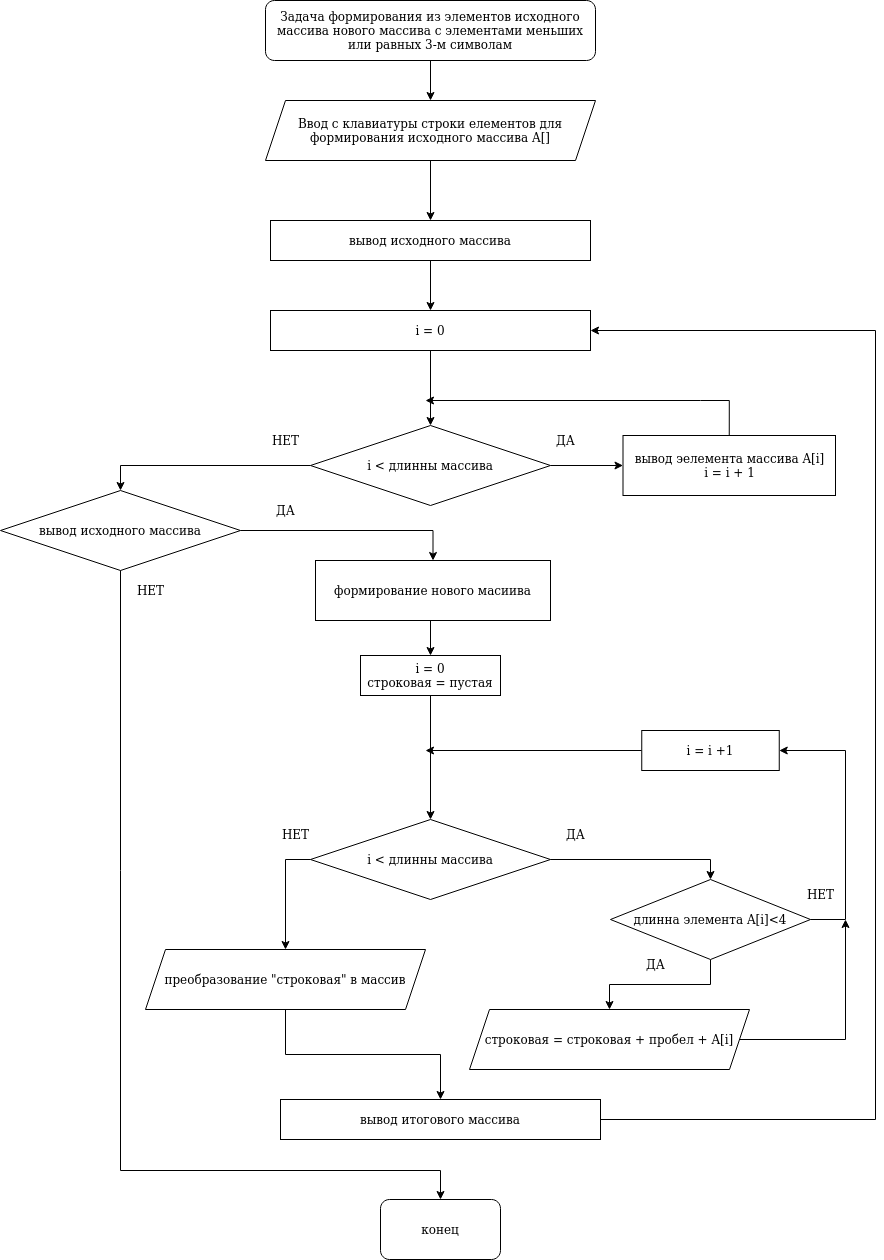

The diagram above was exported from draw.io. Its source (the exported page's mxGraphModel, read from the mxfile embedded in the PNG):
<mxGraphModel dx="2175" dy="1962" grid="1" gridSize="10" guides="1" tooltips="1" connect="1" arrows="1" fold="1" page="1" pageScale="1" pageWidth="827" pageHeight="1169" math="0" shadow="0">
  <root>
    <mxCell id="0" />
    <mxCell id="1" parent="0" />
    <mxCell id="tnBxB9eyRQ0Yu_RCwi4V-86" value="" style="group" vertex="1" connectable="0" parent="1">
      <mxGeometry x="-24" y="-1150" width="875" height="1259" as="geometry" />
    </mxCell>
    <mxCell id="tnBxB9eyRQ0Yu_RCwi4V-1" value="Задача формирования из элементов исходного массива нового массива с элементами меньших или равных 3-м символам" style="rounded=1;whiteSpace=wrap;html=1;" vertex="1" parent="tnBxB9eyRQ0Yu_RCwi4V-86">
      <mxGeometry x="265" width="330" height="60" as="geometry" />
    </mxCell>
    <mxCell id="tnBxB9eyRQ0Yu_RCwi4V-2" value="Ввод с клавиатуры строки елементов для формирования исходного массива A[]" style="shape=parallelogram;perimeter=parallelogramPerimeter;whiteSpace=wrap;html=1;fixedSize=1;" vertex="1" parent="tnBxB9eyRQ0Yu_RCwi4V-86">
      <mxGeometry x="265" y="100" width="330" height="60" as="geometry" />
    </mxCell>
    <mxCell id="tnBxB9eyRQ0Yu_RCwi4V-57" style="edgeStyle=orthogonalEdgeStyle;rounded=0;orthogonalLoop=1;jettySize=auto;html=1;entryX=0.5;entryY=0;entryDx=0;entryDy=0;" edge="1" parent="tnBxB9eyRQ0Yu_RCwi4V-86" source="tnBxB9eyRQ0Yu_RCwi4V-1" target="tnBxB9eyRQ0Yu_RCwi4V-2">
      <mxGeometry relative="1" as="geometry" />
    </mxCell>
    <mxCell id="tnBxB9eyRQ0Yu_RCwi4V-5" value="&lt;div&gt;вывод исходного массива&lt;/div&gt;" style="rounded=0;whiteSpace=wrap;html=1;" vertex="1" parent="tnBxB9eyRQ0Yu_RCwi4V-86">
      <mxGeometry x="270" y="220" width="320" height="40" as="geometry" />
    </mxCell>
    <mxCell id="tnBxB9eyRQ0Yu_RCwi4V-58" style="edgeStyle=orthogonalEdgeStyle;rounded=0;orthogonalLoop=1;jettySize=auto;html=1;" edge="1" parent="tnBxB9eyRQ0Yu_RCwi4V-86" source="tnBxB9eyRQ0Yu_RCwi4V-2" target="tnBxB9eyRQ0Yu_RCwi4V-5">
      <mxGeometry relative="1" as="geometry" />
    </mxCell>
    <mxCell id="tnBxB9eyRQ0Yu_RCwi4V-66" style="edgeStyle=orthogonalEdgeStyle;rounded=0;orthogonalLoop=1;jettySize=auto;html=1;exitX=0.5;exitY=0;exitDx=0;exitDy=0;" edge="1" parent="tnBxB9eyRQ0Yu_RCwi4V-86" source="tnBxB9eyRQ0Yu_RCwi4V-6">
      <mxGeometry relative="1" as="geometry">
        <mxPoint x="425" y="400" as="targetPoint" />
        <Array as="points">
          <mxPoint x="700" y="400" />
          <mxPoint x="430" y="400" />
        </Array>
      </mxGeometry>
    </mxCell>
    <mxCell id="tnBxB9eyRQ0Yu_RCwi4V-6" value="&lt;div&gt;вывод эелемента массива A[i]&lt;br&gt;&lt;/div&gt;&lt;div&gt;i = i + 1&lt;br&gt;&lt;/div&gt;" style="whiteSpace=wrap;html=1;" vertex="1" parent="tnBxB9eyRQ0Yu_RCwi4V-86">
      <mxGeometry x="622.5" y="435" width="212.5" height="60" as="geometry" />
    </mxCell>
    <mxCell id="tnBxB9eyRQ0Yu_RCwi4V-8" value="ДА" style="text;html=1;align=center;verticalAlign=middle;resizable=0;points=[];autosize=1;strokeColor=none;fillColor=none;" vertex="1" parent="tnBxB9eyRQ0Yu_RCwi4V-86">
      <mxGeometry x="545" y="425" width="40" height="30" as="geometry" />
    </mxCell>
    <mxCell id="tnBxB9eyRQ0Yu_RCwi4V-9" value="формирование нового масиива" style="whiteSpace=wrap;html=1;" vertex="1" parent="tnBxB9eyRQ0Yu_RCwi4V-86">
      <mxGeometry x="315" y="560" width="235" height="60" as="geometry" />
    </mxCell>
    <mxCell id="tnBxB9eyRQ0Yu_RCwi4V-11" value="НЕТ" style="text;html=1;align=center;verticalAlign=middle;resizable=0;points=[];autosize=1;strokeColor=none;fillColor=none;" vertex="1" parent="tnBxB9eyRQ0Yu_RCwi4V-86">
      <mxGeometry x="260" y="425" width="50" height="30" as="geometry" />
    </mxCell>
    <mxCell id="tnBxB9eyRQ0Yu_RCwi4V-63" style="edgeStyle=orthogonalEdgeStyle;rounded=0;orthogonalLoop=1;jettySize=auto;html=1;exitX=1;exitY=0.5;exitDx=0;exitDy=0;entryX=0;entryY=0.5;entryDx=0;entryDy=0;" edge="1" parent="tnBxB9eyRQ0Yu_RCwi4V-86" source="tnBxB9eyRQ0Yu_RCwi4V-61" target="tnBxB9eyRQ0Yu_RCwi4V-6">
      <mxGeometry relative="1" as="geometry" />
    </mxCell>
    <mxCell id="tnBxB9eyRQ0Yu_RCwi4V-61" value="i &amp;lt; длинны массива" style="rhombus;whiteSpace=wrap;html=1;" vertex="1" parent="tnBxB9eyRQ0Yu_RCwi4V-86">
      <mxGeometry x="310" y="425" width="240" height="80" as="geometry" />
    </mxCell>
    <mxCell id="tnBxB9eyRQ0Yu_RCwi4V-68" style="edgeStyle=orthogonalEdgeStyle;rounded=0;orthogonalLoop=1;jettySize=auto;html=1;exitX=1;exitY=0.5;exitDx=0;exitDy=0;entryX=0.5;entryY=0;entryDx=0;entryDy=0;" edge="1" parent="tnBxB9eyRQ0Yu_RCwi4V-86" source="tnBxB9eyRQ0Yu_RCwi4V-62" target="tnBxB9eyRQ0Yu_RCwi4V-9">
      <mxGeometry relative="1" as="geometry">
        <mxPoint x="245" y="530" as="sourcePoint" />
      </mxGeometry>
    </mxCell>
    <mxCell id="tnBxB9eyRQ0Yu_RCwi4V-62" value="вывод исходного массива" style="rhombus;whiteSpace=wrap;html=1;" vertex="1" parent="tnBxB9eyRQ0Yu_RCwi4V-86">
      <mxGeometry y="490" width="240" height="80" as="geometry" />
    </mxCell>
    <mxCell id="tnBxB9eyRQ0Yu_RCwi4V-67" style="edgeStyle=orthogonalEdgeStyle;rounded=0;orthogonalLoop=1;jettySize=auto;html=1;exitX=0;exitY=0.5;exitDx=0;exitDy=0;entryX=0.5;entryY=0;entryDx=0;entryDy=0;" edge="1" parent="tnBxB9eyRQ0Yu_RCwi4V-86" source="tnBxB9eyRQ0Yu_RCwi4V-61" target="tnBxB9eyRQ0Yu_RCwi4V-62">
      <mxGeometry relative="1" as="geometry" />
    </mxCell>
    <mxCell id="tnBxB9eyRQ0Yu_RCwi4V-69" value="ДА" style="text;html=1;align=center;verticalAlign=middle;resizable=0;points=[];autosize=1;strokeColor=none;fillColor=none;" vertex="1" parent="tnBxB9eyRQ0Yu_RCwi4V-86">
      <mxGeometry x="265" y="495" width="40" height="30" as="geometry" />
    </mxCell>
    <mxCell id="tnBxB9eyRQ0Yu_RCwi4V-71" value="НЕТ" style="text;html=1;align=center;verticalAlign=middle;resizable=0;points=[];autosize=1;strokeColor=none;fillColor=none;" vertex="1" parent="tnBxB9eyRQ0Yu_RCwi4V-86">
      <mxGeometry x="125" y="575" width="50" height="30" as="geometry" />
    </mxCell>
    <mxCell id="tnBxB9eyRQ0Yu_RCwi4V-85" style="edgeStyle=orthogonalEdgeStyle;rounded=0;orthogonalLoop=1;jettySize=auto;html=1;exitX=0.5;exitY=1;exitDx=0;exitDy=0;" edge="1" parent="tnBxB9eyRQ0Yu_RCwi4V-86" source="tnBxB9eyRQ0Yu_RCwi4V-75" target="tnBxB9eyRQ0Yu_RCwi4V-61">
      <mxGeometry relative="1" as="geometry" />
    </mxCell>
    <mxCell id="tnBxB9eyRQ0Yu_RCwi4V-75" value="i = 0" style="rounded=0;whiteSpace=wrap;html=1;" vertex="1" parent="tnBxB9eyRQ0Yu_RCwi4V-86">
      <mxGeometry x="270" y="310" width="320" height="40" as="geometry" />
    </mxCell>
    <mxCell id="tnBxB9eyRQ0Yu_RCwi4V-76" style="edgeStyle=orthogonalEdgeStyle;rounded=0;orthogonalLoop=1;jettySize=auto;html=1;" edge="1" parent="tnBxB9eyRQ0Yu_RCwi4V-86" source="tnBxB9eyRQ0Yu_RCwi4V-5" target="tnBxB9eyRQ0Yu_RCwi4V-75">
      <mxGeometry relative="1" as="geometry" />
    </mxCell>
    <mxCell id="tnBxB9eyRQ0Yu_RCwi4V-77" value="&lt;div&gt;i = 0 &lt;br&gt;&lt;/div&gt;&lt;div&gt;строковая = пустая&lt;br&gt;&lt;/div&gt;" style="rounded=0;whiteSpace=wrap;html=1;" vertex="1" parent="tnBxB9eyRQ0Yu_RCwi4V-86">
      <mxGeometry x="360" y="655" width="140" height="40" as="geometry" />
    </mxCell>
    <mxCell id="tnBxB9eyRQ0Yu_RCwi4V-81" style="edgeStyle=orthogonalEdgeStyle;rounded=0;orthogonalLoop=1;jettySize=auto;html=1;exitX=0.5;exitY=1;exitDx=0;exitDy=0;entryX=0.5;entryY=0;entryDx=0;entryDy=0;" edge="1" parent="tnBxB9eyRQ0Yu_RCwi4V-86" source="tnBxB9eyRQ0Yu_RCwi4V-9" target="tnBxB9eyRQ0Yu_RCwi4V-77">
      <mxGeometry relative="1" as="geometry" />
    </mxCell>
    <mxCell id="tnBxB9eyRQ0Yu_RCwi4V-83" style="edgeStyle=orthogonalEdgeStyle;rounded=0;orthogonalLoop=1;jettySize=auto;html=1;exitX=0;exitY=0.5;exitDx=0;exitDy=0;" edge="1" parent="tnBxB9eyRQ0Yu_RCwi4V-86" source="tnBxB9eyRQ0Yu_RCwi4V-78">
      <mxGeometry relative="1" as="geometry">
        <mxPoint x="425" y="750" as="targetPoint" />
      </mxGeometry>
    </mxCell>
    <mxCell id="tnBxB9eyRQ0Yu_RCwi4V-78" value="i = i +1" style="rounded=0;whiteSpace=wrap;html=1;" vertex="1" parent="tnBxB9eyRQ0Yu_RCwi4V-86">
      <mxGeometry x="641.25" y="730" width="137.5" height="40" as="geometry" />
    </mxCell>
    <mxCell id="tnBxB9eyRQ0Yu_RCwi4V-41" style="edgeStyle=orthogonalEdgeStyle;rounded=0;orthogonalLoop=1;jettySize=auto;html=1;exitX=1;exitY=0.5;exitDx=0;exitDy=0;" edge="1" parent="tnBxB9eyRQ0Yu_RCwi4V-86" source="tnBxB9eyRQ0Yu_RCwi4V-32">
      <mxGeometry relative="1" as="geometry">
        <mxPoint x="845" y="919" as="targetPoint" />
        <Array as="points">
          <mxPoint x="845" y="1039" />
        </Array>
      </mxGeometry>
    </mxCell>
    <mxCell id="tnBxB9eyRQ0Yu_RCwi4V-32" value="строковая = строковая + пробел + A[i]" style="shape=parallelogram;perimeter=parallelogramPerimeter;whiteSpace=wrap;html=1;fixedSize=1;" vertex="1" parent="tnBxB9eyRQ0Yu_RCwi4V-86">
      <mxGeometry x="469" y="1009" width="280" height="60" as="geometry" />
    </mxCell>
    <mxCell id="tnBxB9eyRQ0Yu_RCwi4V-18" value="i &amp;lt; длинны массива" style="rhombus;whiteSpace=wrap;html=1;" vertex="1" parent="tnBxB9eyRQ0Yu_RCwi4V-86">
      <mxGeometry x="310" y="819" width="240" height="80" as="geometry" />
    </mxCell>
    <mxCell id="tnBxB9eyRQ0Yu_RCwi4V-82" style="edgeStyle=orthogonalEdgeStyle;rounded=0;orthogonalLoop=1;jettySize=auto;html=1;exitX=0.5;exitY=1;exitDx=0;exitDy=0;entryX=0.5;entryY=0;entryDx=0;entryDy=0;" edge="1" parent="tnBxB9eyRQ0Yu_RCwi4V-86" source="tnBxB9eyRQ0Yu_RCwi4V-77" target="tnBxB9eyRQ0Yu_RCwi4V-18">
      <mxGeometry relative="1" as="geometry">
        <mxPoint x="430" y="790" as="targetPoint" />
      </mxGeometry>
    </mxCell>
    <mxCell id="tnBxB9eyRQ0Yu_RCwi4V-35" style="edgeStyle=orthogonalEdgeStyle;rounded=0;orthogonalLoop=1;jettySize=auto;html=1;exitX=0.5;exitY=1;exitDx=0;exitDy=0;" edge="1" parent="tnBxB9eyRQ0Yu_RCwi4V-86" source="tnBxB9eyRQ0Yu_RCwi4V-19" target="tnBxB9eyRQ0Yu_RCwi4V-32">
      <mxGeometry relative="1" as="geometry" />
    </mxCell>
    <mxCell id="tnBxB9eyRQ0Yu_RCwi4V-80" style="edgeStyle=orthogonalEdgeStyle;rounded=0;orthogonalLoop=1;jettySize=auto;html=1;exitX=1;exitY=0.5;exitDx=0;exitDy=0;entryX=1;entryY=0.5;entryDx=0;entryDy=0;" edge="1" parent="tnBxB9eyRQ0Yu_RCwi4V-86" source="tnBxB9eyRQ0Yu_RCwi4V-19" target="tnBxB9eyRQ0Yu_RCwi4V-78">
      <mxGeometry relative="1" as="geometry">
        <Array as="points">
          <mxPoint x="845" y="919" />
          <mxPoint x="845" y="750" />
        </Array>
      </mxGeometry>
    </mxCell>
    <mxCell id="tnBxB9eyRQ0Yu_RCwi4V-19" value="длинна элемента A[i]&amp;lt;4" style="rhombus;whiteSpace=wrap;html=1;" vertex="1" parent="tnBxB9eyRQ0Yu_RCwi4V-86">
      <mxGeometry x="610" y="879" width="200" height="80" as="geometry" />
    </mxCell>
    <mxCell id="tnBxB9eyRQ0Yu_RCwi4V-20" value="" style="edgeStyle=orthogonalEdgeStyle;rounded=0;orthogonalLoop=1;jettySize=auto;html=1;entryX=0.5;entryY=0;entryDx=0;entryDy=0;" edge="1" parent="tnBxB9eyRQ0Yu_RCwi4V-86" source="tnBxB9eyRQ0Yu_RCwi4V-18" target="tnBxB9eyRQ0Yu_RCwi4V-19">
      <mxGeometry relative="1" as="geometry">
        <Array as="points">
          <mxPoint x="710" y="859" />
        </Array>
      </mxGeometry>
    </mxCell>
    <mxCell id="tnBxB9eyRQ0Yu_RCwi4V-33" value="преобразование &quot;строковая&quot; в массив" style="shape=parallelogram;perimeter=parallelogramPerimeter;whiteSpace=wrap;html=1;fixedSize=1;" vertex="1" parent="tnBxB9eyRQ0Yu_RCwi4V-86">
      <mxGeometry x="145" y="949" width="280" height="60" as="geometry" />
    </mxCell>
    <mxCell id="tnBxB9eyRQ0Yu_RCwi4V-43" style="edgeStyle=orthogonalEdgeStyle;rounded=0;orthogonalLoop=1;jettySize=auto;html=1;exitX=0;exitY=0.5;exitDx=0;exitDy=0;entryX=0.5;entryY=0;entryDx=0;entryDy=0;" edge="1" parent="tnBxB9eyRQ0Yu_RCwi4V-86" source="tnBxB9eyRQ0Yu_RCwi4V-18" target="tnBxB9eyRQ0Yu_RCwi4V-33">
      <mxGeometry relative="1" as="geometry" />
    </mxCell>
    <mxCell id="tnBxB9eyRQ0Yu_RCwi4V-37" value="НЕТ" style="text;html=1;align=center;verticalAlign=middle;resizable=0;points=[];autosize=1;strokeColor=none;fillColor=none;" vertex="1" parent="tnBxB9eyRQ0Yu_RCwi4V-86">
      <mxGeometry x="795" y="879" width="50" height="30" as="geometry" />
    </mxCell>
    <mxCell id="tnBxB9eyRQ0Yu_RCwi4V-38" value="ДА" style="text;html=1;align=center;verticalAlign=middle;resizable=0;points=[];autosize=1;strokeColor=none;fillColor=none;" vertex="1" parent="tnBxB9eyRQ0Yu_RCwi4V-86">
      <mxGeometry x="635" y="949" width="40" height="30" as="geometry" />
    </mxCell>
    <mxCell id="tnBxB9eyRQ0Yu_RCwi4V-39" value="ДА" style="text;html=1;align=center;verticalAlign=middle;resizable=0;points=[];autosize=1;strokeColor=none;fillColor=none;" vertex="1" parent="tnBxB9eyRQ0Yu_RCwi4V-86">
      <mxGeometry x="555" y="819" width="40" height="30" as="geometry" />
    </mxCell>
    <mxCell id="tnBxB9eyRQ0Yu_RCwi4V-40" value="НЕТ" style="text;html=1;align=center;verticalAlign=middle;resizable=0;points=[];autosize=1;strokeColor=none;fillColor=none;" vertex="1" parent="tnBxB9eyRQ0Yu_RCwi4V-86">
      <mxGeometry x="270" y="819" width="50" height="30" as="geometry" />
    </mxCell>
    <mxCell id="tnBxB9eyRQ0Yu_RCwi4V-84" style="edgeStyle=orthogonalEdgeStyle;rounded=0;orthogonalLoop=1;jettySize=auto;html=1;exitX=1;exitY=0.5;exitDx=0;exitDy=0;entryX=1;entryY=0.5;entryDx=0;entryDy=0;" edge="1" parent="tnBxB9eyRQ0Yu_RCwi4V-86" source="tnBxB9eyRQ0Yu_RCwi4V-47" target="tnBxB9eyRQ0Yu_RCwi4V-75">
      <mxGeometry relative="1" as="geometry">
        <Array as="points">
          <mxPoint x="875" y="1119" />
          <mxPoint x="875" y="330" />
        </Array>
      </mxGeometry>
    </mxCell>
    <mxCell id="tnBxB9eyRQ0Yu_RCwi4V-47" value="&lt;div&gt;вывод итогового массива&lt;/div&gt;" style="rounded=0;whiteSpace=wrap;html=1;" vertex="1" parent="tnBxB9eyRQ0Yu_RCwi4V-86">
      <mxGeometry x="280" y="1099" width="320" height="40" as="geometry" />
    </mxCell>
    <mxCell id="tnBxB9eyRQ0Yu_RCwi4V-53" style="edgeStyle=orthogonalEdgeStyle;rounded=0;orthogonalLoop=1;jettySize=auto;html=1;entryX=0.5;entryY=0;entryDx=0;entryDy=0;" edge="1" parent="tnBxB9eyRQ0Yu_RCwi4V-86" source="tnBxB9eyRQ0Yu_RCwi4V-33" target="tnBxB9eyRQ0Yu_RCwi4V-47">
      <mxGeometry relative="1" as="geometry" />
    </mxCell>
    <mxCell id="tnBxB9eyRQ0Yu_RCwi4V-54" value="конец" style="rounded=1;whiteSpace=wrap;html=1;" vertex="1" parent="tnBxB9eyRQ0Yu_RCwi4V-86">
      <mxGeometry x="380" y="1199" width="120" height="60" as="geometry" />
    </mxCell>
    <mxCell id="tnBxB9eyRQ0Yu_RCwi4V-70" style="edgeStyle=orthogonalEdgeStyle;rounded=0;orthogonalLoop=1;jettySize=auto;html=1;exitX=0.5;exitY=1;exitDx=0;exitDy=0;entryX=0.5;entryY=0;entryDx=0;entryDy=0;" edge="1" parent="tnBxB9eyRQ0Yu_RCwi4V-86" source="tnBxB9eyRQ0Yu_RCwi4V-62" target="tnBxB9eyRQ0Yu_RCwi4V-54">
      <mxGeometry relative="1" as="geometry">
        <Array as="points">
          <mxPoint x="120" y="1170" />
          <mxPoint x="440" y="1170" />
        </Array>
      </mxGeometry>
    </mxCell>
  </root>
</mxGraphModel>